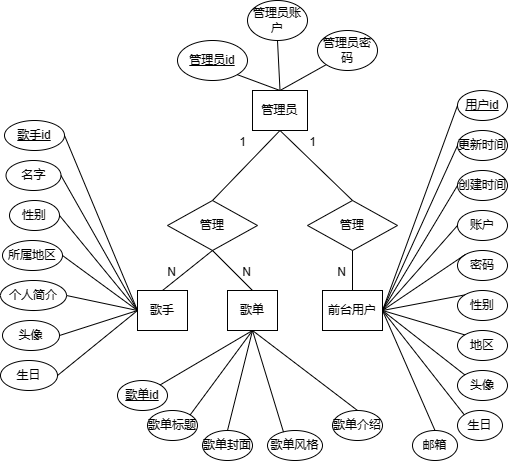

The diagram above was exported from draw.io. Its source (the exported page's mxGraphModel, read from the mxfile embedded in the PNG):
<mxGraphModel dx="848" dy="590" grid="1" gridSize="10" guides="1" tooltips="1" connect="1" arrows="1" fold="1" page="1" pageScale="1" pageWidth="850" pageHeight="1100" math="0" shadow="0" extFonts="Permanent Marker^https://fonts.googleapis.com/css?family=Permanent+Marker">
  <root>
    <mxCell id="0" />
    <mxCell id="1" parent="0" />
    <mxCell id="ZyG198QbhYif0rJAdz_w-1" value="管理员" style="rounded=0;whiteSpace=wrap;html=1;" vertex="1" parent="1">
      <mxGeometry x="425" y="170" width="55" height="40" as="geometry" />
    </mxCell>
    <mxCell id="ZyG198QbhYif0rJAdz_w-2" value="管理员id" style="ellipse;whiteSpace=wrap;html=1;align=center;fontStyle=4;" vertex="1" parent="1">
      <mxGeometry x="350" y="120" width="70" height="40" as="geometry" />
    </mxCell>
    <mxCell id="ZyG198QbhYif0rJAdz_w-4" value="管理员账户" style="ellipse;whiteSpace=wrap;html=1;align=center;" vertex="1" parent="1">
      <mxGeometry x="420" y="80" width="60" height="40" as="geometry" />
    </mxCell>
    <mxCell id="ZyG198QbhYif0rJAdz_w-5" value="管理员密码" style="ellipse;whiteSpace=wrap;html=1;align=center;" vertex="1" parent="1">
      <mxGeometry x="490" y="110" width="60" height="40" as="geometry" />
    </mxCell>
    <mxCell id="ZyG198QbhYif0rJAdz_w-6" value="" style="endArrow=none;html=1;rounded=0;entryX=0.5;entryY=0;entryDx=0;entryDy=0;exitX=1;exitY=1;exitDx=0;exitDy=0;" edge="1" parent="1" source="ZyG198QbhYif0rJAdz_w-2" target="ZyG198QbhYif0rJAdz_w-1">
      <mxGeometry relative="1" as="geometry">
        <mxPoint x="170" y="250" as="sourcePoint" />
        <mxPoint x="330" y="250" as="targetPoint" />
      </mxGeometry>
    </mxCell>
    <mxCell id="ZyG198QbhYif0rJAdz_w-7" value="" style="endArrow=none;html=1;rounded=0;entryX=0.5;entryY=0;entryDx=0;entryDy=0;exitX=0.5;exitY=1;exitDx=0;exitDy=0;" edge="1" parent="1" source="ZyG198QbhYif0rJAdz_w-4" target="ZyG198QbhYif0rJAdz_w-1">
      <mxGeometry relative="1" as="geometry">
        <mxPoint x="170" y="210" as="sourcePoint" />
        <mxPoint x="330" y="210" as="targetPoint" />
      </mxGeometry>
    </mxCell>
    <mxCell id="ZyG198QbhYif0rJAdz_w-8" value="" style="endArrow=none;html=1;rounded=0;exitX=0.5;exitY=0;exitDx=0;exitDy=0;entryX=0;entryY=1;entryDx=0;entryDy=0;" edge="1" parent="1" source="ZyG198QbhYif0rJAdz_w-1" target="ZyG198QbhYif0rJAdz_w-5">
      <mxGeometry relative="1" as="geometry">
        <mxPoint x="540" y="180" as="sourcePoint" />
        <mxPoint x="700" y="180" as="targetPoint" />
      </mxGeometry>
    </mxCell>
    <mxCell id="ZyG198QbhYif0rJAdz_w-9" value="管理" style="shape=rhombus;perimeter=rhombusPerimeter;whiteSpace=wrap;html=1;align=center;" vertex="1" parent="1">
      <mxGeometry x="480" y="280" width="90" height="50" as="geometry" />
    </mxCell>
    <mxCell id="ZyG198QbhYif0rJAdz_w-10" value="管理" style="shape=rhombus;perimeter=rhombusPerimeter;whiteSpace=wrap;html=1;align=center;" vertex="1" parent="1">
      <mxGeometry x="340" y="280" width="90" height="50" as="geometry" />
    </mxCell>
    <mxCell id="ZyG198QbhYif0rJAdz_w-11" value="前台用户" style="rounded=0;whiteSpace=wrap;html=1;" vertex="1" parent="1">
      <mxGeometry x="495" y="370" width="60" height="40" as="geometry" />
    </mxCell>
    <mxCell id="ZyG198QbhYif0rJAdz_w-12" value="歌手" style="rounded=0;whiteSpace=wrap;html=1;" vertex="1" parent="1">
      <mxGeometry x="310" y="370" width="50" height="40" as="geometry" />
    </mxCell>
    <mxCell id="ZyG198QbhYif0rJAdz_w-13" value="歌单" style="rounded=0;whiteSpace=wrap;html=1;" vertex="1" parent="1">
      <mxGeometry x="400" y="370" width="50" height="40" as="geometry" />
    </mxCell>
    <mxCell id="ZyG198QbhYif0rJAdz_w-14" value="" style="endArrow=none;html=1;rounded=0;entryX=0.5;entryY=1;entryDx=0;entryDy=0;exitX=0.5;exitY=0;exitDx=0;exitDy=0;" edge="1" parent="1" source="ZyG198QbhYif0rJAdz_w-10" target="ZyG198QbhYif0rJAdz_w-1">
      <mxGeometry relative="1" as="geometry">
        <mxPoint x="230" y="200" as="sourcePoint" />
        <mxPoint x="390" y="200" as="targetPoint" />
      </mxGeometry>
    </mxCell>
    <mxCell id="ZyG198QbhYif0rJAdz_w-15" value="1" style="resizable=0;html=1;whiteSpace=wrap;align=right;verticalAlign=bottom;" connectable="0" vertex="1" parent="ZyG198QbhYif0rJAdz_w-14">
      <mxGeometry x="1" relative="1" as="geometry">
        <mxPoint x="-32" y="20" as="offset" />
      </mxGeometry>
    </mxCell>
    <mxCell id="ZyG198QbhYif0rJAdz_w-16" value="" style="endArrow=none;html=1;rounded=0;entryX=0.5;entryY=1;entryDx=0;entryDy=0;exitX=0.5;exitY=0;exitDx=0;exitDy=0;" edge="1" parent="1" source="ZyG198QbhYif0rJAdz_w-9" target="ZyG198QbhYif0rJAdz_w-1">
      <mxGeometry relative="1" as="geometry">
        <mxPoint x="560" y="210" as="sourcePoint" />
        <mxPoint x="720" y="210" as="targetPoint" />
      </mxGeometry>
    </mxCell>
    <mxCell id="ZyG198QbhYif0rJAdz_w-17" value="1" style="resizable=0;html=1;whiteSpace=wrap;align=right;verticalAlign=bottom;" connectable="0" vertex="1" parent="ZyG198QbhYif0rJAdz_w-16">
      <mxGeometry x="1" relative="1" as="geometry">
        <mxPoint x="38" y="20" as="offset" />
      </mxGeometry>
    </mxCell>
    <mxCell id="ZyG198QbhYif0rJAdz_w-18" value="" style="endArrow=none;html=1;rounded=0;exitX=0.5;exitY=1;exitDx=0;exitDy=0;entryX=0.5;entryY=0;entryDx=0;entryDy=0;" edge="1" parent="1" source="ZyG198QbhYif0rJAdz_w-9" target="ZyG198QbhYif0rJAdz_w-11">
      <mxGeometry relative="1" as="geometry">
        <mxPoint x="630" y="370" as="sourcePoint" />
        <mxPoint x="790" y="370" as="targetPoint" />
      </mxGeometry>
    </mxCell>
    <mxCell id="ZyG198QbhYif0rJAdz_w-19" value="N" style="resizable=0;html=1;whiteSpace=wrap;align=right;verticalAlign=bottom;" connectable="0" vertex="1" parent="ZyG198QbhYif0rJAdz_w-18">
      <mxGeometry x="1" relative="1" as="geometry">
        <mxPoint x="-5" y="-10" as="offset" />
      </mxGeometry>
    </mxCell>
    <mxCell id="ZyG198QbhYif0rJAdz_w-20" value="" style="endArrow=none;html=1;rounded=0;exitX=0.5;exitY=1;exitDx=0;exitDy=0;entryX=0.5;entryY=0;entryDx=0;entryDy=0;" edge="1" parent="1" source="ZyG198QbhYif0rJAdz_w-10" target="ZyG198QbhYif0rJAdz_w-12">
      <mxGeometry relative="1" as="geometry">
        <mxPoint x="130" y="360" as="sourcePoint" />
        <mxPoint x="290" y="360" as="targetPoint" />
      </mxGeometry>
    </mxCell>
    <mxCell id="ZyG198QbhYif0rJAdz_w-21" value="N" style="resizable=0;html=1;whiteSpace=wrap;align=right;verticalAlign=bottom;" connectable="0" vertex="1" parent="ZyG198QbhYif0rJAdz_w-20">
      <mxGeometry x="1" relative="1" as="geometry">
        <mxPoint x="15" y="-10" as="offset" />
      </mxGeometry>
    </mxCell>
    <mxCell id="ZyG198QbhYif0rJAdz_w-22" value="" style="endArrow=none;html=1;rounded=0;exitX=0.5;exitY=1;exitDx=0;exitDy=0;entryX=0.5;entryY=0;entryDx=0;entryDy=0;" edge="1" parent="1" source="ZyG198QbhYif0rJAdz_w-10" target="ZyG198QbhYif0rJAdz_w-13">
      <mxGeometry relative="1" as="geometry">
        <mxPoint x="490" y="340" as="sourcePoint" />
        <mxPoint x="650" y="340" as="targetPoint" />
      </mxGeometry>
    </mxCell>
    <mxCell id="ZyG198QbhYif0rJAdz_w-23" value="N" style="resizable=0;html=1;whiteSpace=wrap;align=right;verticalAlign=bottom;" connectable="0" vertex="1" parent="ZyG198QbhYif0rJAdz_w-22">
      <mxGeometry x="1" relative="1" as="geometry">
        <mxPoint y="-10" as="offset" />
      </mxGeometry>
    </mxCell>
    <mxCell id="ZyG198QbhYif0rJAdz_w-24" value="用户id" style="ellipse;whiteSpace=wrap;html=1;align=center;fontStyle=4;" vertex="1" parent="1">
      <mxGeometry x="630" y="170" width="50" height="30" as="geometry" />
    </mxCell>
    <mxCell id="ZyG198QbhYif0rJAdz_w-25" value="更新时间" style="ellipse;whiteSpace=wrap;html=1;align=center;" vertex="1" parent="1">
      <mxGeometry x="630" y="210" width="50" height="30" as="geometry" />
    </mxCell>
    <mxCell id="ZyG198QbhYif0rJAdz_w-26" value="创建时间" style="ellipse;whiteSpace=wrap;html=1;align=center;" vertex="1" parent="1">
      <mxGeometry x="630" y="250" width="50" height="30" as="geometry" />
    </mxCell>
    <mxCell id="ZyG198QbhYif0rJAdz_w-27" value="账户" style="ellipse;whiteSpace=wrap;html=1;align=center;" vertex="1" parent="1">
      <mxGeometry x="630" y="290" width="50" height="30" as="geometry" />
    </mxCell>
    <mxCell id="ZyG198QbhYif0rJAdz_w-28" value="密码" style="ellipse;whiteSpace=wrap;html=1;align=center;" vertex="1" parent="1">
      <mxGeometry x="630" y="330" width="50" height="30" as="geometry" />
    </mxCell>
    <mxCell id="ZyG198QbhYif0rJAdz_w-29" value="性别" style="ellipse;whiteSpace=wrap;html=1;align=center;" vertex="1" parent="1">
      <mxGeometry x="630" y="370" width="50" height="30" as="geometry" />
    </mxCell>
    <mxCell id="ZyG198QbhYif0rJAdz_w-30" value="邮箱" style="ellipse;whiteSpace=wrap;html=1;align=center;" vertex="1" parent="1">
      <mxGeometry x="585" y="510" width="45" height="30" as="geometry" />
    </mxCell>
    <mxCell id="ZyG198QbhYif0rJAdz_w-31" value="生日" style="ellipse;whiteSpace=wrap;html=1;align=center;" vertex="1" parent="1">
      <mxGeometry x="630" y="490" width="45" height="30" as="geometry" />
    </mxCell>
    <mxCell id="ZyG198QbhYif0rJAdz_w-32" value="头像" style="ellipse;whiteSpace=wrap;html=1;align=center;" vertex="1" parent="1">
      <mxGeometry x="630" y="450" width="50" height="30" as="geometry" />
    </mxCell>
    <mxCell id="ZyG198QbhYif0rJAdz_w-33" value="地区" style="ellipse;whiteSpace=wrap;html=1;align=center;" vertex="1" parent="1">
      <mxGeometry x="630" y="410" width="50" height="30" as="geometry" />
    </mxCell>
    <mxCell id="ZyG198QbhYif0rJAdz_w-34" value="" style="endArrow=none;html=1;rounded=0;exitX=1;exitY=0.5;exitDx=0;exitDy=0;entryX=0;entryY=0.5;entryDx=0;entryDy=0;" edge="1" parent="1" source="ZyG198QbhYif0rJAdz_w-11" target="ZyG198QbhYif0rJAdz_w-24">
      <mxGeometry relative="1" as="geometry">
        <mxPoint x="600" y="390" as="sourcePoint" />
        <mxPoint x="760" y="390" as="targetPoint" />
      </mxGeometry>
    </mxCell>
    <mxCell id="ZyG198QbhYif0rJAdz_w-35" value="" style="endArrow=none;html=1;rounded=0;exitX=1;exitY=0.5;exitDx=0;exitDy=0;entryX=0;entryY=0.5;entryDx=0;entryDy=0;" edge="1" parent="1" source="ZyG198QbhYif0rJAdz_w-11" target="ZyG198QbhYif0rJAdz_w-25">
      <mxGeometry relative="1" as="geometry">
        <mxPoint x="650" y="410" as="sourcePoint" />
        <mxPoint x="810" y="410" as="targetPoint" />
      </mxGeometry>
    </mxCell>
    <mxCell id="ZyG198QbhYif0rJAdz_w-36" value="" style="endArrow=none;html=1;rounded=0;exitX=1;exitY=0.5;exitDx=0;exitDy=0;entryX=0;entryY=0.5;entryDx=0;entryDy=0;" edge="1" parent="1" source="ZyG198QbhYif0rJAdz_w-11" target="ZyG198QbhYif0rJAdz_w-26">
      <mxGeometry relative="1" as="geometry">
        <mxPoint x="580" y="410" as="sourcePoint" />
        <mxPoint x="730" y="410" as="targetPoint" />
      </mxGeometry>
    </mxCell>
    <mxCell id="ZyG198QbhYif0rJAdz_w-37" value="" style="endArrow=none;html=1;rounded=0;exitX=1;exitY=0.5;exitDx=0;exitDy=0;entryX=0;entryY=0.5;entryDx=0;entryDy=0;" edge="1" parent="1" source="ZyG198QbhYif0rJAdz_w-11" target="ZyG198QbhYif0rJAdz_w-27">
      <mxGeometry relative="1" as="geometry">
        <mxPoint x="580" y="420" as="sourcePoint" />
        <mxPoint x="740" y="420" as="targetPoint" />
      </mxGeometry>
    </mxCell>
    <mxCell id="ZyG198QbhYif0rJAdz_w-38" value="" style="endArrow=none;html=1;rounded=0;exitX=1;exitY=0.5;exitDx=0;exitDy=0;entryX=0;entryY=0;entryDx=0;entryDy=0;" edge="1" parent="1" source="ZyG198QbhYif0rJAdz_w-11" target="ZyG198QbhYif0rJAdz_w-28">
      <mxGeometry relative="1" as="geometry">
        <mxPoint x="620" y="410" as="sourcePoint" />
        <mxPoint x="780" y="410" as="targetPoint" />
      </mxGeometry>
    </mxCell>
    <mxCell id="ZyG198QbhYif0rJAdz_w-39" value="" style="endArrow=none;html=1;rounded=0;exitX=1;exitY=0.5;exitDx=0;exitDy=0;entryX=0;entryY=0;entryDx=0;entryDy=0;" edge="1" parent="1" source="ZyG198QbhYif0rJAdz_w-11" target="ZyG198QbhYif0rJAdz_w-29">
      <mxGeometry relative="1" as="geometry">
        <mxPoint x="620" y="410" as="sourcePoint" />
        <mxPoint x="780" y="410" as="targetPoint" />
      </mxGeometry>
    </mxCell>
    <mxCell id="ZyG198QbhYif0rJAdz_w-40" value="" style="endArrow=none;html=1;rounded=0;exitX=1;exitY=0.5;exitDx=0;exitDy=0;entryX=0;entryY=0;entryDx=0;entryDy=0;" edge="1" parent="1" source="ZyG198QbhYif0rJAdz_w-11" target="ZyG198QbhYif0rJAdz_w-33">
      <mxGeometry relative="1" as="geometry">
        <mxPoint x="550" y="450" as="sourcePoint" />
        <mxPoint x="710" y="450" as="targetPoint" />
      </mxGeometry>
    </mxCell>
    <mxCell id="ZyG198QbhYif0rJAdz_w-44" value="" style="endArrow=none;html=1;rounded=0;exitX=1;exitY=0.5;exitDx=0;exitDy=0;entryX=0;entryY=0;entryDx=0;entryDy=0;" edge="1" parent="1" source="ZyG198QbhYif0rJAdz_w-11" target="ZyG198QbhYif0rJAdz_w-32">
      <mxGeometry relative="1" as="geometry">
        <mxPoint x="560" y="460" as="sourcePoint" />
        <mxPoint x="720" y="460" as="targetPoint" />
      </mxGeometry>
    </mxCell>
    <mxCell id="ZyG198QbhYif0rJAdz_w-45" value="" style="endArrow=none;html=1;rounded=0;exitX=1;exitY=0.5;exitDx=0;exitDy=0;entryX=0;entryY=0;entryDx=0;entryDy=0;" edge="1" parent="1" source="ZyG198QbhYif0rJAdz_w-11" target="ZyG198QbhYif0rJAdz_w-31">
      <mxGeometry relative="1" as="geometry">
        <mxPoint x="780" y="510" as="sourcePoint" />
        <mxPoint x="940" y="510" as="targetPoint" />
      </mxGeometry>
    </mxCell>
    <mxCell id="ZyG198QbhYif0rJAdz_w-46" value="" style="endArrow=none;html=1;rounded=0;exitX=1;exitY=0.5;exitDx=0;exitDy=0;entryX=0.5;entryY=0;entryDx=0;entryDy=0;" edge="1" parent="1" source="ZyG198QbhYif0rJAdz_w-11" target="ZyG198QbhYif0rJAdz_w-30">
      <mxGeometry relative="1" as="geometry">
        <mxPoint x="510" y="520" as="sourcePoint" />
        <mxPoint x="670" y="520" as="targetPoint" />
      </mxGeometry>
    </mxCell>
    <mxCell id="ZyG198QbhYif0rJAdz_w-47" value="歌单id" style="ellipse;whiteSpace=wrap;html=1;align=center;fontStyle=4;" vertex="1" parent="1">
      <mxGeometry x="290" y="460" width="50" height="30" as="geometry" />
    </mxCell>
    <mxCell id="ZyG198QbhYif0rJAdz_w-48" value="歌单标题" style="ellipse;whiteSpace=wrap;html=1;align=center;" vertex="1" parent="1">
      <mxGeometry x="320" y="490" width="50" height="30" as="geometry" />
    </mxCell>
    <mxCell id="ZyG198QbhYif0rJAdz_w-49" value="歌单封面" style="ellipse;whiteSpace=wrap;html=1;align=center;" vertex="1" parent="1">
      <mxGeometry x="375" y="510" width="50" height="30" as="geometry" />
    </mxCell>
    <mxCell id="ZyG198QbhYif0rJAdz_w-50" value="歌单介绍" style="ellipse;whiteSpace=wrap;html=1;align=center;" vertex="1" parent="1">
      <mxGeometry x="505" y="490" width="50" height="30" as="geometry" />
    </mxCell>
    <mxCell id="ZyG198QbhYif0rJAdz_w-51" value="歌单风格" style="ellipse;whiteSpace=wrap;html=1;align=center;" vertex="1" parent="1">
      <mxGeometry x="440" y="510" width="55" height="30" as="geometry" />
    </mxCell>
    <mxCell id="ZyG198QbhYif0rJAdz_w-53" value="" style="endArrow=none;html=1;rounded=0;entryX=0.5;entryY=1;entryDx=0;entryDy=0;exitX=1;exitY=0;exitDx=0;exitDy=0;" edge="1" parent="1" source="ZyG198QbhYif0rJAdz_w-47" target="ZyG198QbhYif0rJAdz_w-13">
      <mxGeometry relative="1" as="geometry">
        <mxPoint x="60" y="390" as="sourcePoint" />
        <mxPoint x="220" y="390" as="targetPoint" />
      </mxGeometry>
    </mxCell>
    <mxCell id="ZyG198QbhYif0rJAdz_w-54" value="" style="endArrow=none;html=1;rounded=0;entryX=0.5;entryY=1;entryDx=0;entryDy=0;exitX=1;exitY=0;exitDx=0;exitDy=0;" edge="1" parent="1" source="ZyG198QbhYif0rJAdz_w-48" target="ZyG198QbhYif0rJAdz_w-13">
      <mxGeometry relative="1" as="geometry">
        <mxPoint x="430" y="460" as="sourcePoint" />
        <mxPoint x="590" y="460" as="targetPoint" />
      </mxGeometry>
    </mxCell>
    <mxCell id="ZyG198QbhYif0rJAdz_w-55" value="" style="endArrow=none;html=1;rounded=0;exitX=0.5;exitY=1;exitDx=0;exitDy=0;entryX=0.5;entryY=0;entryDx=0;entryDy=0;" edge="1" parent="1" source="ZyG198QbhYif0rJAdz_w-13" target="ZyG198QbhYif0rJAdz_w-49">
      <mxGeometry relative="1" as="geometry">
        <mxPoint x="480" y="440" as="sourcePoint" />
        <mxPoint x="640" y="440" as="targetPoint" />
      </mxGeometry>
    </mxCell>
    <mxCell id="ZyG198QbhYif0rJAdz_w-56" value="" style="endArrow=none;html=1;rounded=0;exitX=0.5;exitY=1;exitDx=0;exitDy=0;entryX=0.291;entryY=0.053;entryDx=0;entryDy=0;entryPerimeter=0;" edge="1" parent="1" source="ZyG198QbhYif0rJAdz_w-13" target="ZyG198QbhYif0rJAdz_w-51">
      <mxGeometry relative="1" as="geometry">
        <mxPoint x="460" y="420" as="sourcePoint" />
        <mxPoint x="620" y="420" as="targetPoint" />
      </mxGeometry>
    </mxCell>
    <mxCell id="ZyG198QbhYif0rJAdz_w-57" value="" style="endArrow=none;html=1;rounded=0;exitX=0.5;exitY=1;exitDx=0;exitDy=0;entryX=0.5;entryY=0;entryDx=0;entryDy=0;" edge="1" parent="1" source="ZyG198QbhYif0rJAdz_w-13" target="ZyG198QbhYif0rJAdz_w-50">
      <mxGeometry relative="1" as="geometry">
        <mxPoint x="470" y="420" as="sourcePoint" />
        <mxPoint x="630" y="420" as="targetPoint" />
      </mxGeometry>
    </mxCell>
    <mxCell id="ZyG198QbhYif0rJAdz_w-58" value="歌手id" style="ellipse;whiteSpace=wrap;html=1;align=center;fontStyle=4;" vertex="1" parent="1">
      <mxGeometry x="177" y="200" width="60" height="30" as="geometry" />
    </mxCell>
    <mxCell id="ZyG198QbhYif0rJAdz_w-59" value="名字" style="ellipse;whiteSpace=wrap;html=1;align=center;" vertex="1" parent="1">
      <mxGeometry x="178.5" y="240" width="55" height="30" as="geometry" />
    </mxCell>
    <mxCell id="ZyG198QbhYif0rJAdz_w-60" value="性别" style="ellipse;whiteSpace=wrap;html=1;align=center;" vertex="1" parent="1">
      <mxGeometry x="182" y="280" width="50" height="30" as="geometry" />
    </mxCell>
    <mxCell id="ZyG198QbhYif0rJAdz_w-61" value="所属地区" style="ellipse;whiteSpace=wrap;html=1;align=center;" vertex="1" parent="1">
      <mxGeometry x="175" y="320" width="60" height="30" as="geometry" />
    </mxCell>
    <mxCell id="ZyG198QbhYif0rJAdz_w-62" value="头像" style="ellipse;whiteSpace=wrap;html=1;align=center;" vertex="1" parent="1">
      <mxGeometry x="175" y="400" width="57" height="30" as="geometry" />
    </mxCell>
    <mxCell id="ZyG198QbhYif0rJAdz_w-63" value="生日" style="ellipse;whiteSpace=wrap;html=1;align=center;" vertex="1" parent="1">
      <mxGeometry x="173" y="440" width="57" height="30" as="geometry" />
    </mxCell>
    <mxCell id="ZyG198QbhYif0rJAdz_w-64" value="个人简介" style="ellipse;whiteSpace=wrap;html=1;align=center;" vertex="1" parent="1">
      <mxGeometry x="173" y="360" width="66" height="30" as="geometry" />
    </mxCell>
    <mxCell id="ZyG198QbhYif0rJAdz_w-65" value="" style="endArrow=none;html=1;rounded=0;exitX=1;exitY=0.5;exitDx=0;exitDy=0;entryX=0;entryY=0.5;entryDx=0;entryDy=0;" edge="1" parent="1" source="ZyG198QbhYif0rJAdz_w-58" target="ZyG198QbhYif0rJAdz_w-12">
      <mxGeometry relative="1" as="geometry">
        <mxPoint x="310" y="250" as="sourcePoint" />
        <mxPoint x="470" y="250" as="targetPoint" />
      </mxGeometry>
    </mxCell>
    <mxCell id="ZyG198QbhYif0rJAdz_w-66" value="" style="endArrow=none;html=1;rounded=0;exitX=1;exitY=0.5;exitDx=0;exitDy=0;entryX=0;entryY=0.5;entryDx=0;entryDy=0;" edge="1" parent="1" source="ZyG198QbhYif0rJAdz_w-59" target="ZyG198QbhYif0rJAdz_w-12">
      <mxGeometry relative="1" as="geometry">
        <mxPoint x="230" y="320" as="sourcePoint" />
        <mxPoint x="390" y="320" as="targetPoint" />
      </mxGeometry>
    </mxCell>
    <mxCell id="ZyG198QbhYif0rJAdz_w-67" value="" style="endArrow=none;html=1;rounded=0;exitX=1;exitY=0.5;exitDx=0;exitDy=0;entryX=0;entryY=0.5;entryDx=0;entryDy=0;" edge="1" parent="1" source="ZyG198QbhYif0rJAdz_w-60" target="ZyG198QbhYif0rJAdz_w-12">
      <mxGeometry relative="1" as="geometry">
        <mxPoint x="280" y="360" as="sourcePoint" />
        <mxPoint x="440" y="360" as="targetPoint" />
      </mxGeometry>
    </mxCell>
    <mxCell id="ZyG198QbhYif0rJAdz_w-68" value="" style="endArrow=none;html=1;rounded=0;exitX=1;exitY=0.5;exitDx=0;exitDy=0;entryX=0;entryY=0.5;entryDx=0;entryDy=0;" edge="1" parent="1" source="ZyG198QbhYif0rJAdz_w-61" target="ZyG198QbhYif0rJAdz_w-12">
      <mxGeometry relative="1" as="geometry">
        <mxPoint x="250" y="410" as="sourcePoint" />
        <mxPoint x="410" y="410" as="targetPoint" />
      </mxGeometry>
    </mxCell>
    <mxCell id="ZyG198QbhYif0rJAdz_w-69" value="" style="endArrow=none;html=1;rounded=0;exitX=1;exitY=0.5;exitDx=0;exitDy=0;entryX=0;entryY=0.5;entryDx=0;entryDy=0;" edge="1" parent="1" source="ZyG198QbhYif0rJAdz_w-64" target="ZyG198QbhYif0rJAdz_w-12">
      <mxGeometry relative="1" as="geometry">
        <mxPoint x="290" y="410" as="sourcePoint" />
        <mxPoint x="450" y="410" as="targetPoint" />
      </mxGeometry>
    </mxCell>
    <mxCell id="ZyG198QbhYif0rJAdz_w-70" value="" style="endArrow=none;html=1;rounded=0;exitX=1;exitY=0.5;exitDx=0;exitDy=0;entryX=0;entryY=0.5;entryDx=0;entryDy=0;" edge="1" parent="1" source="ZyG198QbhYif0rJAdz_w-62" target="ZyG198QbhYif0rJAdz_w-12">
      <mxGeometry relative="1" as="geometry">
        <mxPoint x="260" y="400" as="sourcePoint" />
        <mxPoint x="420" y="400" as="targetPoint" />
      </mxGeometry>
    </mxCell>
    <mxCell id="ZyG198QbhYif0rJAdz_w-71" value="" style="endArrow=none;html=1;rounded=0;exitX=1;exitY=0.5;exitDx=0;exitDy=0;entryX=0;entryY=0.5;entryDx=0;entryDy=0;" edge="1" parent="1" source="ZyG198QbhYif0rJAdz_w-63" target="ZyG198QbhYif0rJAdz_w-12">
      <mxGeometry relative="1" as="geometry">
        <mxPoint x="230" y="440" as="sourcePoint" />
        <mxPoint x="390" y="440" as="targetPoint" />
      </mxGeometry>
    </mxCell>
  </root>
</mxGraphModel>